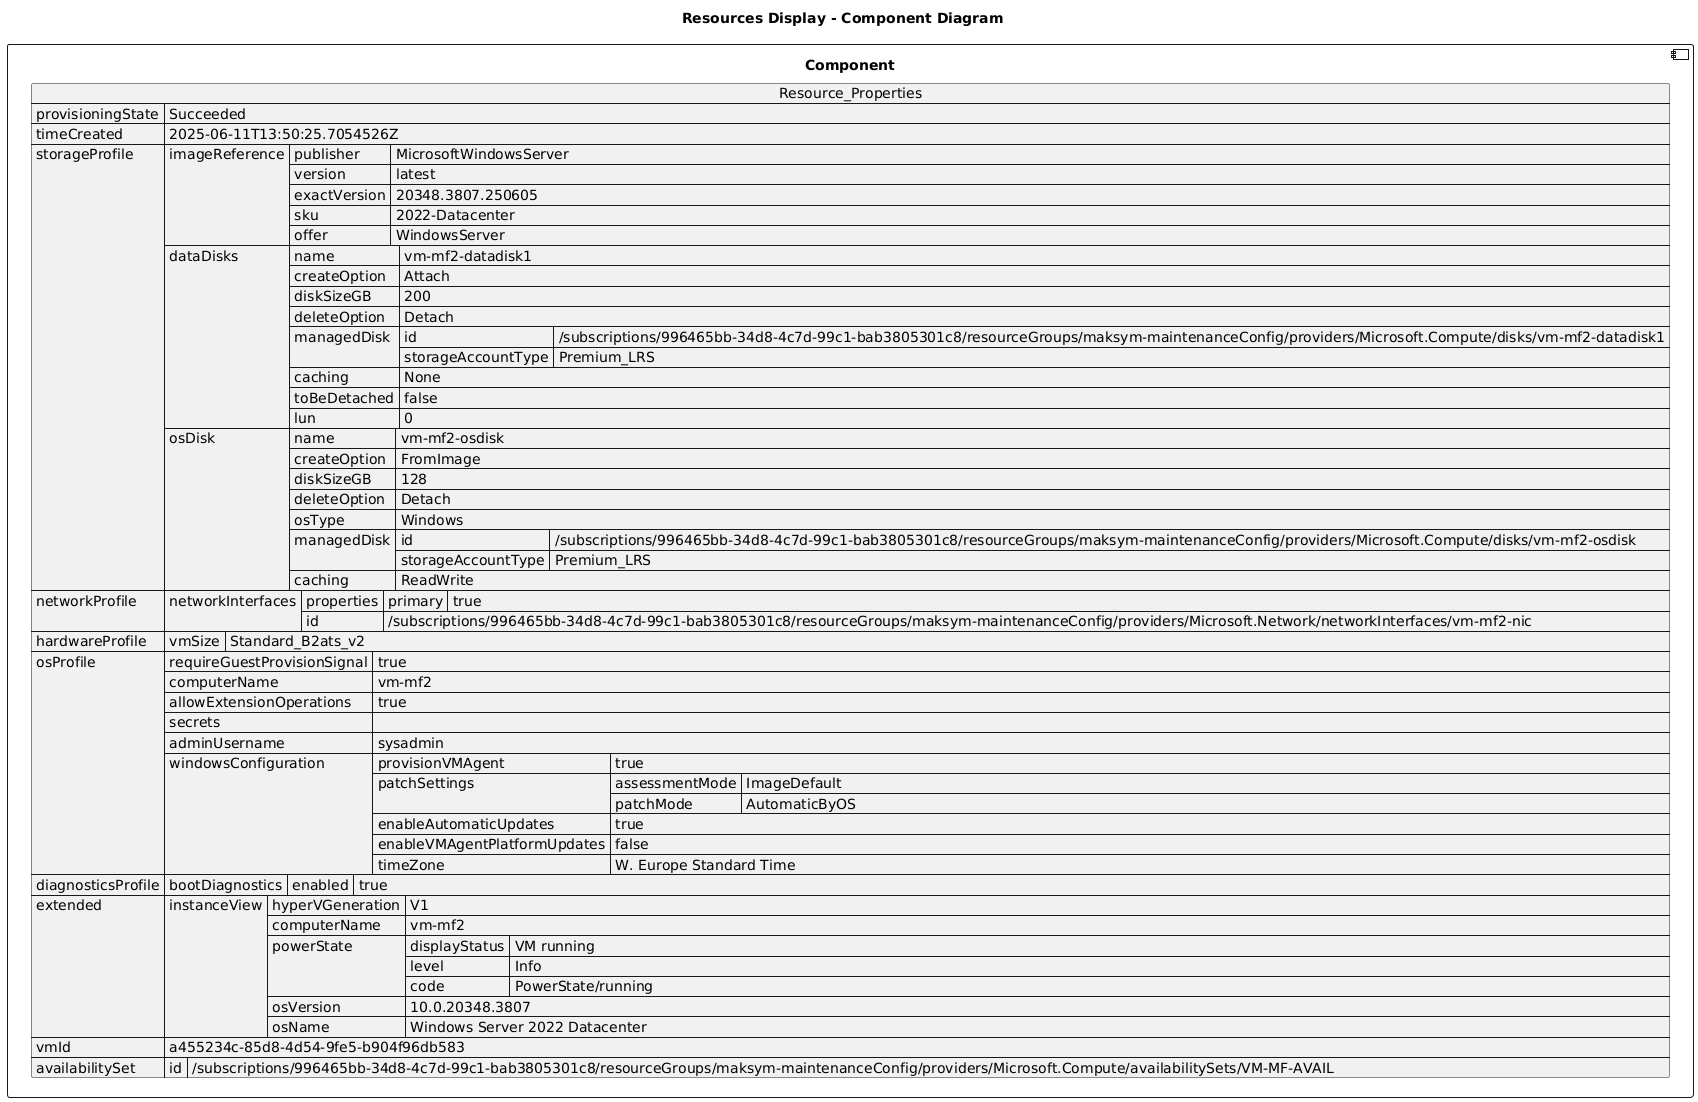

The diagram above was rendered by PlantUML. Its source (embedded in the PNG):
@startuml

title Resources Display - Component Diagram

component Component {

json  Resource_Properties {
  "provisioningState": "Succeeded",
  "timeCreated": "2025-06-11T13:50:25.7054526Z",
  "storageProfile": {
    "imageReference": {
      "publisher": "MicrosoftWindowsServer",
      "version": "latest",
      "exactVersion": "20348.3807.250605",
      "sku": "2022-Datacenter",
      "offer": "WindowsServer"
    },
    "dataDisks": [
      {
        "name": "vm-mf2-datadisk1",
        "createOption": "Attach",
        "diskSizeGB": 200,
        "deleteOption": "Detach",
        "managedDisk": {
          "id": "/subscriptions/996465bb-34d8-4c7d-99c1-bab3805301c8/resourceGroups/maksym-maintenanceConfig/providers/Microsoft.Compute/disks/vm-mf2-datadisk1",
          "storageAccountType": "Premium_LRS"
        },
        "caching": "None",
        "toBeDetached": false,
        "lun": 0
      }
    ],
    "osDisk": {
      "name": "vm-mf2-osdisk",
      "createOption": "FromImage",
      "diskSizeGB": 128,
      "deleteOption": "Detach",
      "osType": "Windows",
      "managedDisk": {
        "id": "/subscriptions/996465bb-34d8-4c7d-99c1-bab3805301c8/resourceGroups/maksym-maintenanceConfig/providers/Microsoft.Compute/disks/vm-mf2-osdisk",
        "storageAccountType": "Premium_LRS"
      },
      "caching": "ReadWrite"
    }
  },
  "networkProfile": {
    "networkInterfaces": [
      {
        "properties": {
          "primary": true
        },
        "id": "/subscriptions/996465bb-34d8-4c7d-99c1-bab3805301c8/resourceGroups/maksym-maintenanceConfig/providers/Microsoft.Network/networkInterfaces/vm-mf2-nic"
      }
    ]
  },
  "hardwareProfile": {
    "vmSize": "Standard_B2ats_v2"
  },
  "osProfile": {
    "requireGuestProvisionSignal": true,
    "computerName": "vm-mf2",
    "allowExtensionOperations": true,
    "secrets": [],
    "adminUsername": "sysadmin",
    "windowsConfiguration": {
      "provisionVMAgent": true,
      "patchSettings": {
        "assessmentMode": "ImageDefault",
        "patchMode": "AutomaticByOS"
      },
      "enableAutomaticUpdates": true,
      "enableVMAgentPlatformUpdates": false,
      "timeZone": "W. Europe Standard Time"
    }
  },
  "diagnosticsProfile": {
    "bootDiagnostics": {
      "enabled": true
    }
  },
  "extended": {
    "instanceView": {
      "hyperVGeneration": "V1",
      "computerName": "vm-mf2",
      "powerState": {
        "displayStatus": "VM running",
        "level": "Info",
        "code": "PowerState/running"
      },
      "osVersion": "10.0.20348.3807",
      "osName": "Windows Server 2022 Datacenter"
    }
  },
  "vmId": "a455234c-85d8-4d54-9fe5-b904f96db583",
  "availabilitySet": {
    "id": "/subscriptions/996465bb-34d8-4c7d-99c1-bab3805301c8/resourceGroups/maksym-maintenanceConfig/providers/Microsoft.Compute/availabilitySets/VM-MF-AVAIL"
  }
}
}
@enduml